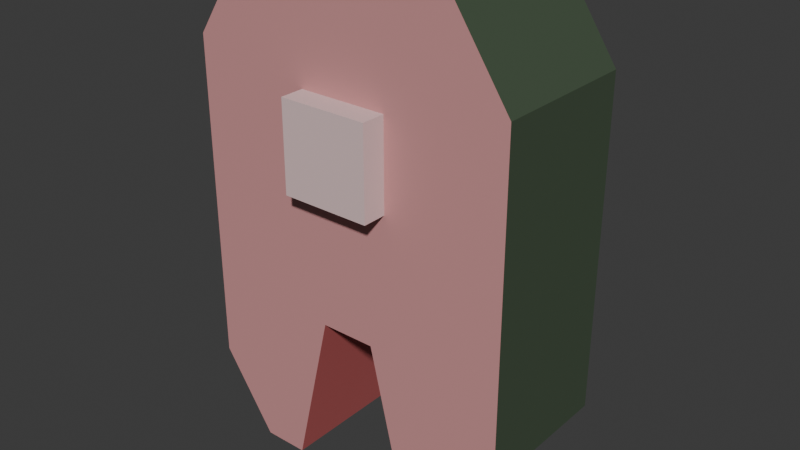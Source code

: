 # Source: bass-fish-cut-raw.blend  (saved by Blender 5.1.29; exported with 4.5.12 LTS)
import bpy
from mathutils import Matrix  # noqa: F401  (used for matrix-valued properties, if any)

bpy.ops.wm.read_factory_settings(use_empty=True)
scene = bpy.context.scene
scene.name = 'Scene'

# ---- collections
col_collection = bpy.data.collections.new('Collection'); scene.collection.children.link(col_collection)

# ---- images (referenced by path relative to the original .blend; pixels are not part of the script)
import os
ASSET_DIR = os.environ.get("B2B_ASSET_DIR", "")  # directory of the original .blend (textures are referenced by path, not embedded)
HERE = os.path.dirname(os.path.abspath(__file__))  # packed textures are extracted next to this script under _unpacked/

def load_image(name, relpath, width, height, colorspace="sRGB"):
    """Load a texture the original file referenced (path relative to the .blend, or extracted next to this script)."""
    p = next((c for c in (os.path.join(HERE, relpath), os.path.join(ASSET_DIR, relpath)) if relpath and os.path.exists(c)), "")
    if p:
        img = bpy.data.images.load(p, check_existing=True)
        img.name = name
    else:  # same state as the original file: an image datablock whose file is absent (Cycles renders it pink)
        img = bpy.data.images.new(name, width, height)
        img.source = "FILE"
        img.filepath = "//" + (relpath or name)
    img.colorspace_settings.name = colorspace
    return img
img_worm_palette_png_001 = load_image('WORM-Palette.png.001', '_unpacked/WORM-Palette.52f920b4.png', 96, 96, 'sRGB')

# ---- materials (node trees are filled in below, after node groups)
mat_worm_001 = bpy.data.materials.new('WORM.001')
mat_worm_001.use_backface_culling_lightprobe_volume = False
mat_worm_001.use_transparent_shadow = False

# ---- material node trees
mat_worm_001.use_nodes = True; mat_worm_001.node_tree.nodes.clear()
_N = mat_worm_001.node_tree.nodes; _L = mat_worm_001.node_tree.links
n0 = _N.new('ShaderNodeBsdfPrincipled'); n0.name = 'Principled BSDF'; n0.location = (10, 300)
n0.distribution = 'GGX'
n0.subsurface_method = 'RANDOM_WALK_SKIN'
n0.inputs[3].default_value = 1.45
n0.inputs[27].default_value = (0.0, 0.0, 0.0, 1.0)
n0.inputs[28].default_value = 1.0
n1 = _N.new('ShaderNodeOutputMaterial'); n1.name = 'Material Output'; n1.location = (300, 300)
n2 = _N.new('ShaderNodeTexImage'); n2.name = 'Image Texture'; n2.location = (-393, 125)
n2.image = img_worm_palette_png_001
n2.interpolation = 'Closest'
_L.new(n0.outputs[0], n1.inputs[0])
_L.new(n2.outputs[0], n0.inputs[0])
n1.is_active_output = True

# ---- world
world_world = bpy.data.worlds.new('World'); scene.world = world_world
world_world.use_nodes = True; world_world.node_tree.nodes.clear()
_N = world_world.node_tree.nodes; _L = world_world.node_tree.links
n0 = _N.new('ShaderNodeOutputWorld'); n0.name = 'World Output'; n0.location = (200, 100)
n1 = _N.new('ShaderNodeBackground'); n1.name = 'Background'; n1.location = (-200, 100)
n1.inputs[0].default_value = (0.05088, 0.05088, 0.05088, 1.0)
_L.new(n1.outputs[0], n0.inputs[0])
n0.is_active_output = True
world_world.color = (0.05088, 0.05088, 0.05088)
world_world.sun_shadow_jitter_overblur = 0.0

# ---- meshes
me_bass_cut_raw_lod_1 = bpy.data.meshes.new('Bass_Cut_Raw-LOD-1')
me_bass_cut_raw_lod_1.from_pydata([(-0.1249, 0.05585, 0.06257), (-0.08415, 0.05585, 0.001782), (-0.08415, 0.05585, 0.3745), (-0.1249, 0.05585, 0.3137), (-0.08415, -0.05585, 0.001782), (-0.1249, -0.05585, 0.06257), (-0.1249, -0.05585, 0.3137), (-0.08415, -0.05585, 0.3745), (0.08415, 0.05585, 0.001782), (0.1249, 0.05585, 0.06257), (0.1249, 0.05585, 0.3137), (0.08415, 0.05585, 0.3745), (0.1249, -0.05585, 0.06257), (0.08415, -0.05585, 0.001782), (0.08415, -0.05585, 0.3745), (0.1249, -0.05585, 0.3137), (-0.02082, 0.05585, 0.1255), (0.02082, 0.05585, 0.1255), (-0.04163, -0.05585, 0.3137), (0.04163, -0.05585, 0.3137), (-0.04163, 0.05585, 0.3137), (0.04163, 0.05585, 0.3137), (-0.02082, -0.05585, 0.1255), (0.02082, -0.05585, 0.1255), (-0.04999, -0.05585, 0.001782), (0.04999, -0.05585, 0.001782), (0.04999, 0.05585, 0.001782), (-0.04999, 0.05585, 0.001782), (0.02805, 0.05585, 0.3745), (-0.02805, 0.05585, 0.3745), (0.02805, -0.05585, 0.3745), (-0.02805, -0.05585, 0.3745), (-0.03372, -0.07421, 0.2278), (-0.03372, -0.07421, 0.2953), (-0.03372, 0.07421, 0.2278), (-0.03372, 0.07421, 0.2953), (0.03372, -0.07421, 0.2278), (0.03372, -0.07421, 0.2953), (0.03372, 0.07421, 0.2278), (0.03372, 0.07421, 0.2953)], [], [(16, 0, 3, 20), (12, 9, 10, 15), (21, 28, 11, 10), (31, 29, 2, 7), (0, 5, 6, 3), (17, 9, 8, 26), (4, 5, 0, 1), (2, 3, 6, 7), (8, 9, 12, 13), (14, 15, 10, 11), (25, 26, 8, 13), (22, 5, 4, 24), (18, 6, 5, 22), (19, 15, 14, 30), (6, 18, 31, 7), (18, 19, 30, 31), (15, 19, 23, 12), (19, 18, 22, 23), (12, 23, 25, 13), (17, 26, 25, 23), (4, 1, 27, 24), (17, 23, 22, 16), (0, 16, 27, 1), (16, 22, 24, 27), (14, 11, 28, 30), (30, 28, 29, 31), (3, 2, 29, 20), (20, 29, 28, 21), (9, 17, 21, 10), (17, 16, 20, 21), (32, 33, 35, 34), (34, 35, 39, 38), (38, 39, 37, 36), (36, 37, 33, 32), (34, 38, 36, 32), (39, 35, 33, 37)])
_uv = me_bass_cut_raw_lod_1.uv_layers.new(name='UVMap')
_uv.uv.foreach_set('vector', [0.09116, 0.09529, 0.09187, 0.09475, 0.09187, 0.0969, 0.09116, 0.0969, 0.7893, 0.5356, 0.7883, 0.5356, 0.7883, 0.5335, 0.7893, 0.5335, 0.08989, 0.1014, 0.09041, 0.1013, 0.09041, 0.1018, 0.08989, 0.1021, 0.7899, 0.5377, 0.7899, 0.5387, 0.7894, 0.5387, 0.7894, 0.5377, 0.7858, 0.5377, 0.7858, 0.5368, 0.788, 0.5368, 0.788, 0.5377, 0.08648, 0.1012, 0.08581, 0.1006, 0.08619, 0.1001, 0.08648, 0.1001, 0.79, 0.5377, 0.7894, 0.5377, 0.7894, 0.5368, 0.79, 0.5368, 0.787, 0.5405, 0.787, 0.5399, 0.788, 0.5399, 0.788, 0.5405, 0.79, 0.5399, 0.7894, 0.5399, 0.7894, 0.5389, 0.79, 0.5389, 0.7839, 0.5399, 0.7839, 0.5405, 0.7829, 0.5405, 0.7829, 0.5399, 0.7903, 0.5342, 0.7903, 0.5351, 0.79, 0.5351, 0.79, 0.5342, 0.09056, 0.1013, 0.08989, 0.1007, 0.09027, 0.1002, 0.09056, 0.1002, 0.08891, 0.09903, 0.08963, 0.09903, 0.08963, 0.1012, 0.08891, 0.1006, 0.08581, 0.1019, 0.08581, 0.1012, 0.08633, 0.1015, 0.08633, 0.102, 0.09227, 0.1012, 0.09227, 0.1019, 0.09175, 0.102, 0.09175, 0.1015, 0.09231, 0.09903, 0.09231, 0.09975, 0.09179, 0.09963, 0.09179, 0.09915, 0.09131, 0.1002, 0.0906, 0.1002, 0.0906, 0.09862, 0.09131, 0.09808, 0.0882, 0.1016, 0.08748, 0.1016, 0.08748, 0.1, 0.0882, 0.1, 0.0882, 0.1006, 0.08887, 0.1, 0.08887, 0.1011, 0.08858, 0.1011, 0.09047, 0.1089, 0.09047, 0.1078, 0.09143, 0.1078, 0.09143, 0.1089, 0.7861, 0.5356, 0.7861, 0.5366, 0.7858, 0.5366, 0.7858, 0.5356, 0.09143, 0.1088, 0.09143, 0.1078, 0.09214, 0.1078, 0.09214, 0.1088, 0.0906, 0.1008, 0.09127, 0.1002, 0.09127, 0.1013, 0.09098, 0.1013, 0.08607, 0.1121, 0.08511, 0.1121, 0.08511, 0.111, 0.08607, 0.111, 0.7868, 0.5398, 0.7868, 0.5407, 0.7863, 0.5407, 0.7863, 0.5398, 0.7899, 0.5399, 0.7899, 0.5408, 0.7894, 0.5408, 0.7894, 0.5399, 0.09093, 0.1021, 0.09041, 0.1018, 0.09041, 0.1013, 0.09093, 0.1014, 0.09187, 0.09475, 0.09239, 0.09487, 0.09239, 0.09535, 0.09187, 0.09546, 0.0906, 0.1002, 0.08989, 0.09969, 0.08989, 0.09808, 0.0906, 0.09808, 0.08748, 0.1016, 0.08677, 0.1016, 0.08677, 0.1, 0.08748, 0.1, 0.09078, 0.08163, 0.08896, 0.08163, 0.08896, 0.0798, 0.09078, 0.0798, 0.09078, 0.0798, 0.08896, 0.0798, 0.08896, 0.07798, 0.09078, 0.07798, 0.09078, 0.07798, 0.08896, 0.07798, 0.08896, 0.07615, 0.09078, 0.07615, 0.09078, 0.07615, 0.08896, 0.07615, 0.08896, 0.07432, 0.09078, 0.07432, 0.09261, 0.07798, 0.09078, 0.07798, 0.09078, 0.07615, 0.09261, 0.07615, 0.08896, 0.07798, 0.08713, 0.07798, 0.08713, 0.07615, 0.08896, 0.07615])
me_bass_cut_raw_lod_1.materials.append(mat_worm_001)
me_bass_cut_raw_lod_1.update()

# ---- objects
ob_bass_cut_raw_lod_1 = bpy.data.objects.new('Bass_Cut_Raw-LOD-1', me_bass_cut_raw_lod_1)

# ---- transforms, parenting, visibility, modifiers, constraints
ob_bass_cut_raw_lod_1.location = (0.0, 0.0, 0.0)

# ---- collection membership
col_collection.objects.link(ob_bass_cut_raw_lod_1)

# ---- scene / render settings (as saved in the file)
scene.frame_start = 1; scene.frame_end = 250; scene.frame_set(1)
scene.render.engine = 'BLENDER_EEVEE_NEXT'
scene.render.bake_bias = 0.0
scene.render.bake_samples = 0
scene.cycles.sampling_pattern = 'TABULATED_SOBOL'
scene.eevee.use_volume_custom_range = False
bpy.context.view_layer.update()

# ---- added for rendering (the .blend has no active camera and no usable light): camera, sun
cam_auto = bpy.data.cameras.new('AutoCamera')
cam_auto.lens = 50.0
cam_auto.sensor_width = 36.0
cam_auto.clip_end = 1000.0
ob_auto_camera = bpy.data.objects.new('AutoCamera', cam_auto)
scene.collection.objects.link(ob_auto_camera)
ob_auto_camera.location = (0.437255, -0.524707, 0.537946)
ob_auto_camera.rotation_euler = (1.09748, -7.21219e-08, 0.694738)
scene.camera = ob_auto_camera
light_auto_sun = bpy.data.lights.new('AutoSun', 'SUN')
light_auto_sun.energy = 3.0
light_auto_sun.angle = 0.0523599
ob_auto_sun = bpy.data.objects.new('AutoSun', light_auto_sun)
scene.collection.objects.link(ob_auto_sun)
ob_auto_sun.rotation_euler = (0.872665, 0.174533, 0.523599)
bpy.context.view_layer.update()
